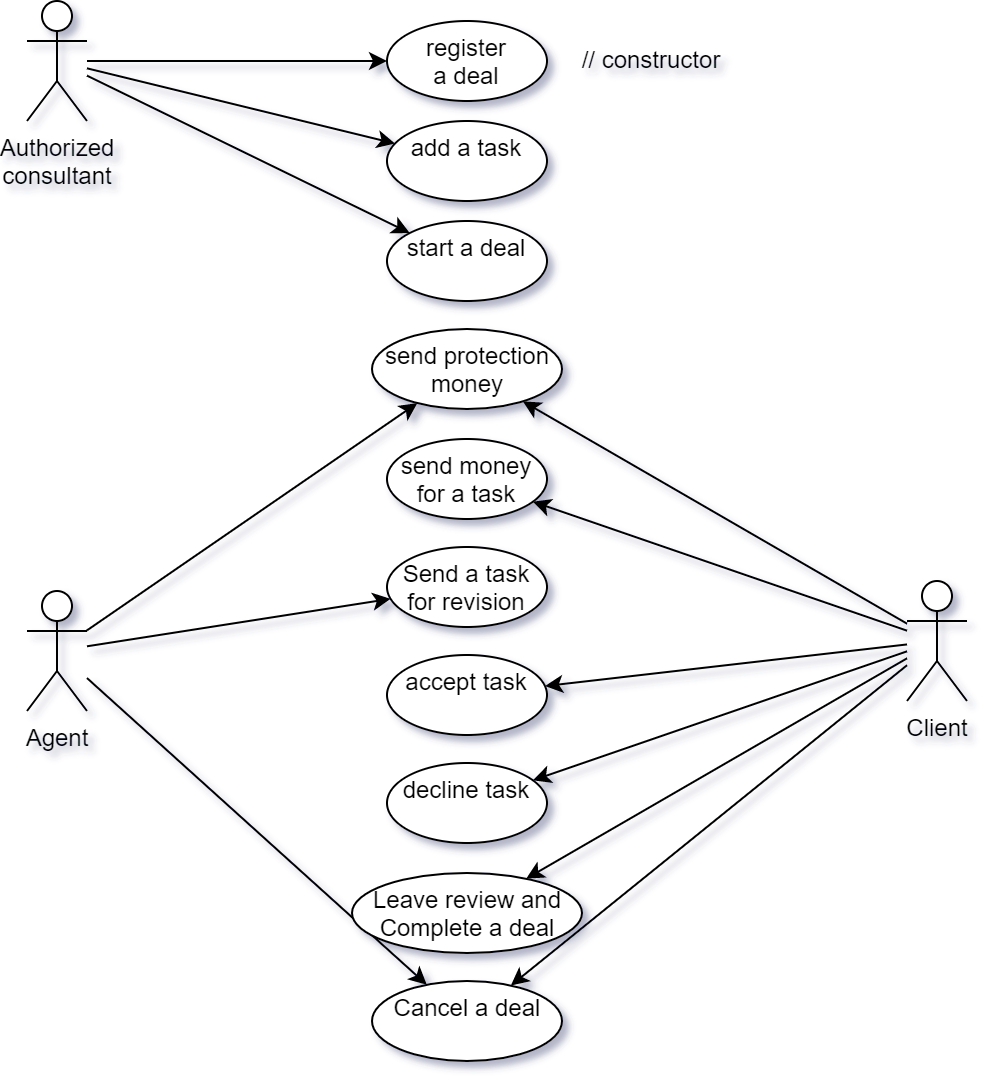

The diagram above was exported from draw.io. Its source (the exported page's mxGraphModel, read from the mxfile embedded in the PNG):
<mxGraphModel dx="2769" dy="563" grid="1" gridSize="10" guides="1" tooltips="1" connect="1" arrows="1" fold="1" page="1" pageScale="1" pageWidth="850" pageHeight="1100" math="0" shadow="0">
  <root>
    <mxCell id="3XWDGC8pB3pVnivB0Bzq-0" />
    <mxCell id="3XWDGC8pB3pVnivB0Bzq-1" parent="3XWDGC8pB3pVnivB0Bzq-0" />
    <mxCell id="3XWDGC8pB3pVnivB0Bzq-2" value="" style="rounded=0;orthogonalLoop=1;jettySize=auto;html=1;" parent="3XWDGC8pB3pVnivB0Bzq-1" source="3XWDGC8pB3pVnivB0Bzq-5" target="3XWDGC8pB3pVnivB0Bzq-6" edge="1">
      <mxGeometry relative="1" as="geometry" />
    </mxCell>
    <mxCell id="3XWDGC8pB3pVnivB0Bzq-3" style="rounded=0;orthogonalLoop=1;jettySize=auto;html=1;" parent="3XWDGC8pB3pVnivB0Bzq-1" source="3XWDGC8pB3pVnivB0Bzq-5" target="3XWDGC8pB3pVnivB0Bzq-26" edge="1">
      <mxGeometry relative="1" as="geometry" />
    </mxCell>
    <mxCell id="3XWDGC8pB3pVnivB0Bzq-4" style="edgeStyle=none;rounded=0;orthogonalLoop=1;jettySize=auto;html=1;" parent="3XWDGC8pB3pVnivB0Bzq-1" source="3XWDGC8pB3pVnivB0Bzq-5" target="3XWDGC8pB3pVnivB0Bzq-27" edge="1">
      <mxGeometry relative="1" as="geometry" />
    </mxCell>
    <mxCell id="3XWDGC8pB3pVnivB0Bzq-5" value="Authorized&lt;br&gt;consultant" style="shape=umlActor;verticalLabelPosition=bottom;verticalAlign=top;html=1;outlineConnect=0;" parent="3XWDGC8pB3pVnivB0Bzq-1" vertex="1">
      <mxGeometry x="-1530" y="440" width="30" height="60" as="geometry" />
    </mxCell>
    <mxCell id="3XWDGC8pB3pVnivB0Bzq-6" value="register&lt;br&gt;a deal" style="ellipse;whiteSpace=wrap;html=1;verticalAlign=top;" parent="3XWDGC8pB3pVnivB0Bzq-1" vertex="1">
      <mxGeometry x="-1350" y="450" width="80" height="40" as="geometry" />
    </mxCell>
    <mxCell id="3XWDGC8pB3pVnivB0Bzq-7" value="" style="edgeStyle=none;rounded=0;orthogonalLoop=1;jettySize=auto;html=1;" parent="3XWDGC8pB3pVnivB0Bzq-1" source="3XWDGC8pB3pVnivB0Bzq-12" target="3XWDGC8pB3pVnivB0Bzq-19" edge="1">
      <mxGeometry relative="1" as="geometry" />
    </mxCell>
    <mxCell id="3XWDGC8pB3pVnivB0Bzq-8" value="" style="edgeStyle=none;rounded=0;orthogonalLoop=1;jettySize=auto;html=1;" parent="3XWDGC8pB3pVnivB0Bzq-1" source="3XWDGC8pB3pVnivB0Bzq-12" target="3XWDGC8pB3pVnivB0Bzq-20" edge="1">
      <mxGeometry relative="1" as="geometry" />
    </mxCell>
    <mxCell id="3XWDGC8pB3pVnivB0Bzq-9" style="edgeStyle=none;rounded=0;orthogonalLoop=1;jettySize=auto;html=1;" parent="3XWDGC8pB3pVnivB0Bzq-1" source="3XWDGC8pB3pVnivB0Bzq-12" target="3XWDGC8pB3pVnivB0Bzq-23" edge="1">
      <mxGeometry relative="1" as="geometry" />
    </mxCell>
    <mxCell id="3XWDGC8pB3pVnivB0Bzq-10" style="edgeStyle=none;rounded=0;orthogonalLoop=1;jettySize=auto;html=1;" parent="3XWDGC8pB3pVnivB0Bzq-1" source="3XWDGC8pB3pVnivB0Bzq-12" target="3XWDGC8pB3pVnivB0Bzq-24" edge="1">
      <mxGeometry relative="1" as="geometry" />
    </mxCell>
    <mxCell id="3XWDGC8pB3pVnivB0Bzq-11" style="edgeStyle=none;rounded=0;orthogonalLoop=1;jettySize=auto;html=1;" parent="3XWDGC8pB3pVnivB0Bzq-1" source="3XWDGC8pB3pVnivB0Bzq-12" target="3XWDGC8pB3pVnivB0Bzq-25" edge="1">
      <mxGeometry relative="1" as="geometry" />
    </mxCell>
    <mxCell id="3XWDGC8pB3pVnivB0Bzq-12" value="Client" style="shape=umlActor;verticalLabelPosition=bottom;verticalAlign=top;html=1;outlineConnect=0;" parent="3XWDGC8pB3pVnivB0Bzq-1" vertex="1">
      <mxGeometry x="-1090" y="730" width="30" height="60" as="geometry" />
    </mxCell>
    <mxCell id="3XWDGC8pB3pVnivB0Bzq-13" value="" style="edgeStyle=none;rounded=0;orthogonalLoop=1;jettySize=auto;html=1;" parent="3XWDGC8pB3pVnivB0Bzq-1" source="3XWDGC8pB3pVnivB0Bzq-15" target="3XWDGC8pB3pVnivB0Bzq-22" edge="1">
      <mxGeometry relative="1" as="geometry" />
    </mxCell>
    <mxCell id="3XWDGC8pB3pVnivB0Bzq-14" style="edgeStyle=none;rounded=0;orthogonalLoop=1;jettySize=auto;html=1;" parent="3XWDGC8pB3pVnivB0Bzq-1" source="3XWDGC8pB3pVnivB0Bzq-15" target="3XWDGC8pB3pVnivB0Bzq-25" edge="1">
      <mxGeometry relative="1" as="geometry" />
    </mxCell>
    <mxCell id="3XWDGC8pB3pVnivB0Bzq-15" value="Agent" style="shape=umlActor;verticalLabelPosition=bottom;verticalAlign=top;html=1;outlineConnect=0;" parent="3XWDGC8pB3pVnivB0Bzq-1" vertex="1">
      <mxGeometry x="-1530" y="735" width="30" height="60" as="geometry" />
    </mxCell>
    <mxCell id="3XWDGC8pB3pVnivB0Bzq-16" value="" style="rounded=0;orthogonalLoop=1;jettySize=auto;html=1;" parent="3XWDGC8pB3pVnivB0Bzq-1" source="3XWDGC8pB3pVnivB0Bzq-12" target="3XWDGC8pB3pVnivB0Bzq-17" edge="1">
      <mxGeometry relative="1" as="geometry">
        <mxPoint x="-1029.9999999999998" y="685" as="sourcePoint" />
      </mxGeometry>
    </mxCell>
    <mxCell id="3XWDGC8pB3pVnivB0Bzq-17" value="send protection money" style="ellipse;whiteSpace=wrap;html=1;verticalAlign=top;" parent="3XWDGC8pB3pVnivB0Bzq-1" vertex="1">
      <mxGeometry x="-1357.5" y="604" width="95" height="40" as="geometry" />
    </mxCell>
    <mxCell id="3XWDGC8pB3pVnivB0Bzq-18" value="" style="rounded=0;orthogonalLoop=1;jettySize=auto;html=1;" parent="3XWDGC8pB3pVnivB0Bzq-1" source="3XWDGC8pB3pVnivB0Bzq-15" target="3XWDGC8pB3pVnivB0Bzq-17" edge="1">
      <mxGeometry relative="1" as="geometry">
        <mxPoint x="-1479.9999999999998" y="660" as="sourcePoint" />
      </mxGeometry>
    </mxCell>
    <mxCell id="3XWDGC8pB3pVnivB0Bzq-19" value="send money&lt;br&gt;for a task" style="ellipse;whiteSpace=wrap;html=1;verticalAlign=top;" parent="3XWDGC8pB3pVnivB0Bzq-1" vertex="1">
      <mxGeometry x="-1350" y="659" width="80" height="40" as="geometry" />
    </mxCell>
    <mxCell id="3XWDGC8pB3pVnivB0Bzq-20" value="accept task" style="ellipse;whiteSpace=wrap;html=1;verticalAlign=top;" parent="3XWDGC8pB3pVnivB0Bzq-1" vertex="1">
      <mxGeometry x="-1350" y="767" width="80" height="40" as="geometry" />
    </mxCell>
    <mxCell id="3XWDGC8pB3pVnivB0Bzq-21" style="edgeStyle=none;rounded=0;orthogonalLoop=1;jettySize=auto;html=1;exitX=0.5;exitY=1;exitDx=0;exitDy=0;" parent="3XWDGC8pB3pVnivB0Bzq-1" source="3XWDGC8pB3pVnivB0Bzq-17" target="3XWDGC8pB3pVnivB0Bzq-17" edge="1">
      <mxGeometry relative="1" as="geometry" />
    </mxCell>
    <mxCell id="3XWDGC8pB3pVnivB0Bzq-22" value="Send a task&lt;br&gt;for revision" style="ellipse;whiteSpace=wrap;html=1;verticalAlign=top;" parent="3XWDGC8pB3pVnivB0Bzq-1" vertex="1">
      <mxGeometry x="-1350" y="713" width="80" height="40" as="geometry" />
    </mxCell>
    <mxCell id="3XWDGC8pB3pVnivB0Bzq-23" value="decline task" style="ellipse;whiteSpace=wrap;html=1;verticalAlign=top;" parent="3XWDGC8pB3pVnivB0Bzq-1" vertex="1">
      <mxGeometry x="-1350" y="821" width="80" height="40" as="geometry" />
    </mxCell>
    <mxCell id="3XWDGC8pB3pVnivB0Bzq-24" value="Leave review and&lt;br&gt;Complete a deal" style="ellipse;whiteSpace=wrap;html=1;verticalAlign=top;" parent="3XWDGC8pB3pVnivB0Bzq-1" vertex="1">
      <mxGeometry x="-1367.5" y="876" width="115" height="40" as="geometry" />
    </mxCell>
    <mxCell id="3XWDGC8pB3pVnivB0Bzq-25" value="Cancel a deal" style="ellipse;whiteSpace=wrap;html=1;verticalAlign=top;" parent="3XWDGC8pB3pVnivB0Bzq-1" vertex="1">
      <mxGeometry x="-1357.5" y="930" width="95" height="40" as="geometry" />
    </mxCell>
    <mxCell id="3XWDGC8pB3pVnivB0Bzq-26" value="add a task" style="ellipse;whiteSpace=wrap;html=1;verticalAlign=top;" parent="3XWDGC8pB3pVnivB0Bzq-1" vertex="1">
      <mxGeometry x="-1350" y="500" width="80" height="40" as="geometry" />
    </mxCell>
    <mxCell id="3XWDGC8pB3pVnivB0Bzq-27" value="start a deal" style="ellipse;whiteSpace=wrap;html=1;verticalAlign=top;" parent="3XWDGC8pB3pVnivB0Bzq-1" vertex="1">
      <mxGeometry x="-1350" y="550" width="80" height="40" as="geometry" />
    </mxCell>
    <mxCell id="3XWDGC8pB3pVnivB0Bzq-28" value="// constructor" style="text;html=1;align=center;verticalAlign=middle;resizable=0;points=[];autosize=1;strokeColor=none;fillColor=none;" parent="3XWDGC8pB3pVnivB0Bzq-1" vertex="1">
      <mxGeometry x="-1262.5" y="460" width="90" height="20" as="geometry" />
    </mxCell>
  </root>
</mxGraphModel>